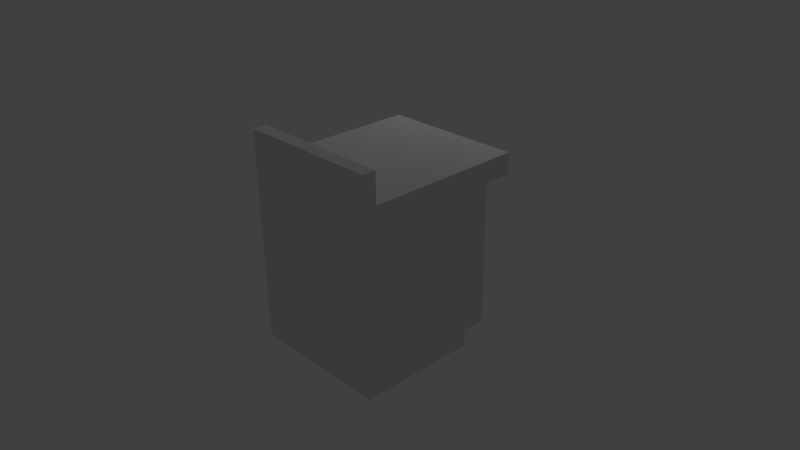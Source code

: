 # Source: KitchenCounter.blend  (saved by Blender 2.66.1; exported with 4.5.12 LTS)
import bpy
from mathutils import Matrix  # noqa: F401  (used for matrix-valued properties, if any)

bpy.ops.wm.read_factory_settings(use_empty=True)
scene = bpy.context.scene
scene.name = 'Scene'

# ---- collections
col_collection_1 = bpy.data.collections.new('Collection 1'); scene.collection.children.link(col_collection_1)

# ---- materials (node trees are filled in below, after node groups)
mat_worktop = bpy.data.materials.new('Worktop')
mat_worktop.alpha_threshold = 0.0
mat_worktop.use_transparent_shadow = False
mat_worktop.roughness = 0.5
mat_worktop.line_color = (0.0, 0.0, 0.0, 1.0)
mat_counter = bpy.data.materials.new('Counter')
mat_counter.alpha_threshold = 0.0
mat_counter.use_transparent_shadow = False
mat_counter.roughness = 0.5
mat_counter.line_color = (0.0, 0.0, 0.0, 1.0)

# ---- material node trees

# ---- world
world_world = bpy.data.worlds.new('World'); scene.world = world_world
world_world.color = (0.05088, 0.05088, 0.05088)
world_world.use_sun_shadow = False
world_world.sun_shadow_jitter_overblur = 0.0
world_world.cycles.sampling_method = 'MANUAL'
world_world.cycles.sample_map_resolution = 256

# ---- cameras
cam_camera = bpy.data.cameras.new('Camera')
cam_camera.clip_end = 100.0
cam_camera.lens = 35.0
cam_camera.sensor_width = 32.0
cam_camera.sensor_height = 18.0
cam_camera.ortho_scale = 7.314
cam_camera.dof.focus_distance = 0.0
cam_camera.dof.aperture_fstop = 128.0

# ---- lights
light_lamp = bpy.data.lights.new('Lamp', 'POINT')
light_lamp.transmission_factor = 0.0
light_lamp.cutoff_distance = 30.0
light_lamp.energy = 100.0
light_lamp.shadow_buffer_clip_start = 1.001
light_lamp.shadow_soft_size = 0.1
light_lamp.shadow_maximum_resolution = 0.006
light_lamp.use_absolute_resolution = True
light_lamp.cycles.use_multiple_importance_sampling = False

# ---- meshes
me_cube = bpy.data.meshes.new('Cube')
me_cube.from_pydata([(1.0, 1.0, -1.0), (1.0, -1.0, -1.0), (-1.0, -1.0, -1.0), (-1.0, 1.0, -1.0), (1.0, 1.0, 1.0), (1.0, -1.0, 1.0), (-1.0, -1.0, 1.0), (-1.0, 1.0, 1.0), (1.0, -1.0, -1.233), (-1.0, -1.0, -1.233), (1.0, -1.0, 1.29), (-1.0, -1.0, 1.29), (-1.0, -0.8121, 1.29), (1.0, -0.8121, 1.29), (1.0, -1.0, 1.709), (-1.0, -1.0, 1.709), (-1.0, -0.8121, 1.709), (1.0, -0.8121, 1.709), (1.0, 1.402, 1.0), (-1.0, 1.402, 1.0), (1.0, 1.402, 1.29), (-1.0, 1.402, 1.29), (1.0, 0.6632, -1.0), (-1.0, 0.6632, -1.0), (1.0, 0.6632, -1.233), (-1.0, 0.6632, -1.233)], [], [(21, 12, 13, 20), (0, 4, 5, 1), (2, 6, 7, 3), (4, 0, 3, 7), (8, 1, 5, 10, 14, 15, 11, 6, 2, 9), (24, 8, 9, 25), (8, 24, 22, 1), (13, 12, 16, 17), (17, 16, 15, 14), (12, 11, 15, 16), (10, 13, 17, 14), (18, 19, 21, 20), (20, 13, 10, 5, 18), (4, 7, 19, 18), (6, 11, 12, 21, 19, 7), (23, 22, 24, 25), (3, 0, 22, 23), (9, 2, 23, 25)])
me_cube.polygons.foreach_set('material_index', [0, 1, 1, 1, 1, 1, 1, 0, 0, 0, 0, 0, 0, 0, 0, 1, 1, 1])
_uv = me_cube.uv_layers.new(name='UVMap')
_uv.uv.foreach_set('vector', [0.5125, 0.001567, 0.5108, 0.567, 0.0, 0.5655, 0.001734, 0.0, 0.1982, 0.07383, 0.8348, 0.04985, 0.8192, 0.8785, 0.1824, 0.8714, 0.9737, 0.9476, 0.03329, 0.9426, 0.03229, 0.02331, 0.9725, 0.04024, 0.6782, 0.07308, 0.6758, 0.6291, 0.08056, 0.6314, 0.07973, 0.07187, 0.004492, 1.467, 0.004136, 1.351, 0.001082, 0.3559, 0.0006398, 0.2116, 0.0, 0.003054, 0.9955, 0.0, 0.9961, 0.2086, 0.9966, 0.3528, 0.9996, 1.348, 1.0, 1.464, 0.05741, 0.1407, 0.03342, 0.4159, 0.8591, 0.3938, 0.8623, 0.1297, 0.889, 0.3314, 0.9051, 0.2061, 0.1176, 0.2326, 0.1176, 0.3689, 0.9819, 0.0, 0.9835, 0.5108, 0.8764, 0.5111, 0.8749, 0.0003283, 1.0, 0.5113, 0.9984, 1.022, 0.9505, 1.022, 0.952, 0.5111, 0.8007, 0.5657, 0.8009, 0.6137, 0.6939, 0.614, 0.6937, 0.566, 0.5865, 0.6137, 0.5867, 0.5657, 0.6937, 0.566, 0.6936, 0.614, 0.9489, 0.5111, 0.9505, 1.022, 0.8764, 1.022, 0.8749, 0.5113, 0.5884, 0.0002271, 0.5867, 0.5657, 0.5865, 0.6137, 0.5125, 0.6134, 0.5144, 0.0, 0.9999, 0.3216, 5.674e-05, 0.3216, 5.67e-05, 5.698e-05, 0.9999, 5.67e-05, 0.8749, 0.6134, 0.8009, 0.6137, 0.8007, 0.5657, 0.799, 0.0002271, 0.873, 0.0, 0.8733, 0.1027, 0.8887, 0.565, 0.8878, 0.3572, 0.04792, 0.3581, 0.04785, 0.5752, 0.004649, 0.2978, 0.8798, 0.2913, 0.8783, 0.4459, 0.0126, 0.4467, 0.04777, 0.4297, 0.8092, 0.4303, 0.8128, 0.2673, 0.04627, 0.267])
me_cube.materials.append(mat_worktop)
me_cube.materials.append(mat_counter)
me_cube.use_remesh_preserve_volume = False
me_cube.use_remesh_preserve_attributes = False
me_cube.use_mirror_vertex_groups = False
me_cube.update()

# ---- objects
ob_cube = bpy.data.objects.new('Cube', me_cube)
ob_lamp = bpy.data.objects.new('Lamp', light_lamp)
ob_camera = bpy.data.objects.new('Camera', cam_camera)

# ---- transforms, parenting, visibility, modifiers, constraints
ob_cube.location = (0.0, 0.0, 0.0)
ob_cube.lock_rotations_4d = False
ob_cube.empty_display_type = 'ARROWS'
ob_cube.lineart.crease_threshold = 0.0
ob_lamp.location = (-1.393, 4.597, 4.671)
ob_lamp.rotation_euler = (0.6503, 0.05522, 1.866)
ob_lamp.lock_rotations_4d = False
ob_lamp.empty_display_type = 'ARROWS'
ob_lamp.color = (0.0, 0.0, 0.0, 0.0)
ob_lamp.lineart.crease_threshold = 0.0
ob_camera.location = (7.481, -6.508, 5.344)
ob_camera.rotation_euler = (1.109, 0.01082, 0.8149)
ob_camera.lock_rotations_4d = False
ob_camera.empty_display_type = 'ARROWS'
ob_camera.color = (0.0, 0.0, 0.0, 0.0)
ob_camera.display_type = 'WIRE'
ob_camera.lineart.crease_threshold = 0.0

# ---- collection membership
col_collection_1.objects.link(ob_cube)
col_collection_1.objects.link(ob_lamp)
col_collection_1.objects.link(ob_camera)

# ---- scene / render settings (as saved in the file)
scene.camera = ob_camera
scene.frame_start = 1; scene.frame_end = 250; scene.frame_set(1)
scene.render.engine = 'BLENDER_EEVEE_NEXT'
scene.render.image_settings.color_mode = 'RGB'
scene.render.image_settings.compression = 90
scene.render.resolution_percentage = 50
scene.render.dither_intensity = 0.0
scene.render.bake_margin = 2
scene.cycles.use_denoising = False
scene.cycles.samples = 10
scene.cycles.sampling_pattern = 'TABULATED_SOBOL'
scene.cycles.light_sampling_threshold = 0.0
scene.cycles.use_adaptive_sampling = False
scene.cycles.use_light_tree = False
scene.cycles.blur_glossy = 0.0
scene.cycles.volume_bounces = 1
scene.cycles.pixel_filter_type = 'GAUSSIAN'
scene.cycles.sample_clamp_indirect = 0.0
scene.view_settings.view_transform = 'Standard'
bpy.context.view_layer.update()

